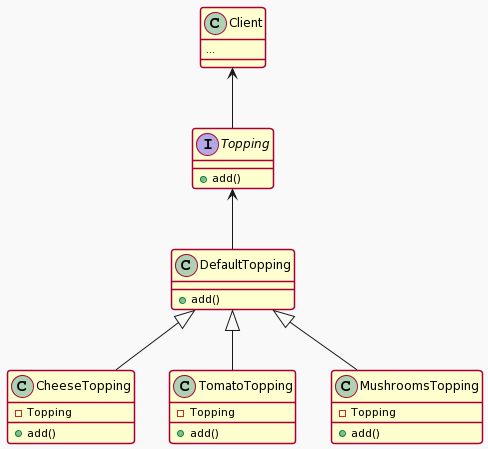

The diagram above was rendered by PlantUML. Its source (embedded in the PNG):
@startuml
!theme mars
class Client {
	...
}

interface Topping {
	+ add()
}

class DefaultTopping {
	+ add()
}

class CheeseTopping {
	- Topping
	+ add()
}

class TomatoTopping {
	- Topping
	+ add()
}

class MushroomsTopping {
	- Topping
	+ add()
}


Client <-- Topping
Topping <-- DefaultTopping
DefaultTopping <|-- TomatoTopping
DefaultTopping <|-- MushroomsTopping
DefaultTopping <|-- CheeseTopping
@enduml